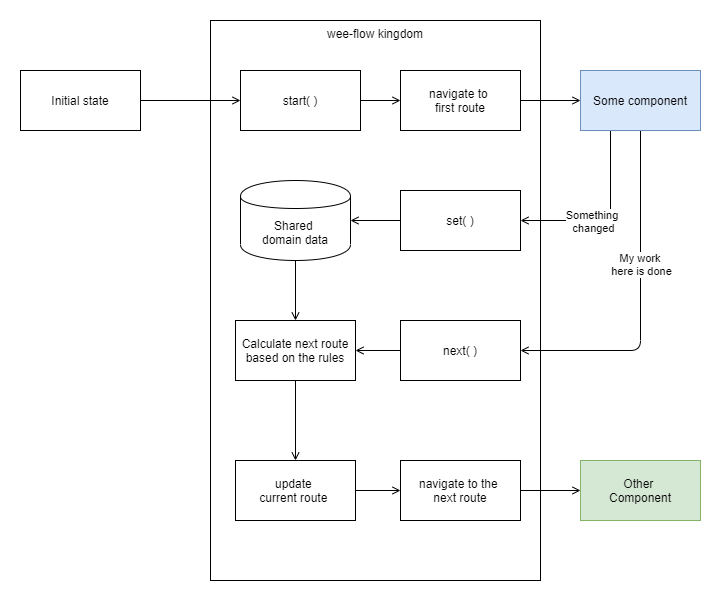

The diagram above was exported from draw.io. Its source (the exported page's mxGraphModel, read from the mxfile embedded in the PNG):
<mxGraphModel dx="948" dy="548" grid="1" gridSize="10" guides="1" tooltips="1" connect="1" arrows="1" fold="1" page="1" pageScale="1" pageWidth="1654" pageHeight="1169" math="0" shadow="0">
  <root>
    <mxCell id="fKqgJBkxVM9FNcwc4h9q-0" />
    <mxCell id="fKqgJBkxVM9FNcwc4h9q-1" parent="fKqgJBkxVM9FNcwc4h9q-0" />
    <mxCell id="Atcq-MObCHicT963sHfW-8" value="wee-flow kingdom" style="rounded=0;whiteSpace=wrap;html=1;verticalAlign=top;" vertex="1" parent="fKqgJBkxVM9FNcwc4h9q-1">
      <mxGeometry x="350" y="150" width="330" height="560" as="geometry" />
    </mxCell>
    <mxCell id="Atcq-MObCHicT963sHfW-11" value="" style="edgeStyle=orthogonalEdgeStyle;rounded=1;orthogonalLoop=1;jettySize=auto;html=1;endArrow=open;endFill=0;" edge="1" parent="fKqgJBkxVM9FNcwc4h9q-1" source="Atcq-MObCHicT963sHfW-0" target="Atcq-MObCHicT963sHfW-10">
      <mxGeometry relative="1" as="geometry" />
    </mxCell>
    <mxCell id="Atcq-MObCHicT963sHfW-0" value="Initial state" style="rounded=0;whiteSpace=wrap;html=1;" vertex="1" parent="fKqgJBkxVM9FNcwc4h9q-1">
      <mxGeometry x="160" y="200" width="120" height="60" as="geometry" />
    </mxCell>
    <mxCell id="Atcq-MObCHicT963sHfW-12" value="" style="edgeStyle=orthogonalEdgeStyle;rounded=1;orthogonalLoop=1;jettySize=auto;html=1;endArrow=open;endFill=0;" edge="1" parent="fKqgJBkxVM9FNcwc4h9q-1" source="Atcq-MObCHicT963sHfW-10" target="Atcq-MObCHicT963sHfW-1">
      <mxGeometry relative="1" as="geometry" />
    </mxCell>
    <mxCell id="Atcq-MObCHicT963sHfW-10" value="start( )" style="rounded=0;whiteSpace=wrap;html=1;" vertex="1" parent="fKqgJBkxVM9FNcwc4h9q-1">
      <mxGeometry x="380" y="200" width="120" height="60" as="geometry" />
    </mxCell>
    <mxCell id="Atcq-MObCHicT963sHfW-4" value="" style="edgeStyle=orthogonalEdgeStyle;rounded=1;orthogonalLoop=1;jettySize=auto;html=1;endArrow=open;endFill=0;" edge="1" parent="fKqgJBkxVM9FNcwc4h9q-1" source="Atcq-MObCHicT963sHfW-1" target="Atcq-MObCHicT963sHfW-3">
      <mxGeometry relative="1" as="geometry" />
    </mxCell>
    <mxCell id="Atcq-MObCHicT963sHfW-1" value="navigate to &lt;br&gt;first route" style="rounded=0;whiteSpace=wrap;html=1;" vertex="1" parent="fKqgJBkxVM9FNcwc4h9q-1">
      <mxGeometry x="540" y="200" width="120" height="60" as="geometry" />
    </mxCell>
    <mxCell id="Atcq-MObCHicT963sHfW-6" value="" style="edgeStyle=orthogonalEdgeStyle;rounded=1;orthogonalLoop=1;jettySize=auto;html=1;endArrow=open;endFill=0;" edge="1" parent="fKqgJBkxVM9FNcwc4h9q-1" source="Atcq-MObCHicT963sHfW-3" target="Atcq-MObCHicT963sHfW-5">
      <mxGeometry relative="1" as="geometry">
        <Array as="points">
          <mxPoint x="780" y="480" />
        </Array>
      </mxGeometry>
    </mxCell>
    <mxCell id="Atcq-MObCHicT963sHfW-29" value="My work &lt;br&gt;here is done" style="edgeLabel;html=1;align=center;verticalAlign=middle;resizable=0;points=[];" vertex="1" connectable="0" parent="Atcq-MObCHicT963sHfW-6">
      <mxGeometry x="-0.2157" y="1" relative="1" as="geometry">
        <mxPoint as="offset" />
      </mxGeometry>
    </mxCell>
    <mxCell id="Atcq-MObCHicT963sHfW-16" style="edgeStyle=orthogonalEdgeStyle;rounded=1;orthogonalLoop=1;jettySize=auto;html=1;exitX=0.25;exitY=1;exitDx=0;exitDy=0;entryX=1;entryY=0.5;entryDx=0;entryDy=0;endArrow=open;endFill=0;" edge="1" parent="fKqgJBkxVM9FNcwc4h9q-1" source="Atcq-MObCHicT963sHfW-3" target="Atcq-MObCHicT963sHfW-15">
      <mxGeometry relative="1" as="geometry" />
    </mxCell>
    <mxCell id="Atcq-MObCHicT963sHfW-28" value="Something &lt;br&gt;changed" style="edgeLabel;html=1;align=center;verticalAlign=middle;resizable=0;points=[];" vertex="1" connectable="0" parent="Atcq-MObCHicT963sHfW-16">
      <mxGeometry y="-17" relative="1" as="geometry">
        <mxPoint x="-17" y="18" as="offset" />
      </mxGeometry>
    </mxCell>
    <mxCell id="Atcq-MObCHicT963sHfW-3" value="Some component" style="rounded=0;whiteSpace=wrap;html=1;fillColor=#dae8fc;strokeColor=#6c8ebf;" vertex="1" parent="fKqgJBkxVM9FNcwc4h9q-1">
      <mxGeometry x="720" y="200" width="120" height="60" as="geometry" />
    </mxCell>
    <mxCell id="Atcq-MObCHicT963sHfW-18" value="" style="edgeStyle=orthogonalEdgeStyle;rounded=1;orthogonalLoop=1;jettySize=auto;html=1;endArrow=open;endFill=0;" edge="1" parent="fKqgJBkxVM9FNcwc4h9q-1" source="Atcq-MObCHicT963sHfW-5" target="Atcq-MObCHicT963sHfW-17">
      <mxGeometry relative="1" as="geometry" />
    </mxCell>
    <mxCell id="Atcq-MObCHicT963sHfW-5" value="next( )" style="rounded=0;whiteSpace=wrap;html=1;" vertex="1" parent="fKqgJBkxVM9FNcwc4h9q-1">
      <mxGeometry x="540" y="450" width="120" height="60" as="geometry" />
    </mxCell>
    <mxCell id="Atcq-MObCHicT963sHfW-23" value="" style="edgeStyle=orthogonalEdgeStyle;rounded=1;orthogonalLoop=1;jettySize=auto;html=1;endArrow=open;endFill=0;" edge="1" parent="fKqgJBkxVM9FNcwc4h9q-1" source="Atcq-MObCHicT963sHfW-17" target="Atcq-MObCHicT963sHfW-22">
      <mxGeometry relative="1" as="geometry" />
    </mxCell>
    <mxCell id="Atcq-MObCHicT963sHfW-17" value="Calculate next route based on the rules" style="rounded=0;whiteSpace=wrap;html=1;" vertex="1" parent="fKqgJBkxVM9FNcwc4h9q-1">
      <mxGeometry x="375" y="450" width="120" height="60" as="geometry" />
    </mxCell>
    <mxCell id="Atcq-MObCHicT963sHfW-25" value="" style="edgeStyle=orthogonalEdgeStyle;rounded=1;orthogonalLoop=1;jettySize=auto;html=1;endArrow=open;endFill=0;" edge="1" parent="fKqgJBkxVM9FNcwc4h9q-1" source="Atcq-MObCHicT963sHfW-22" target="Atcq-MObCHicT963sHfW-24">
      <mxGeometry relative="1" as="geometry" />
    </mxCell>
    <mxCell id="Atcq-MObCHicT963sHfW-22" value="update &lt;br&gt;current route&amp;nbsp;" style="rounded=0;whiteSpace=wrap;html=1;" vertex="1" parent="fKqgJBkxVM9FNcwc4h9q-1">
      <mxGeometry x="375" y="590" width="120" height="60" as="geometry" />
    </mxCell>
    <mxCell id="Atcq-MObCHicT963sHfW-27" style="edgeStyle=orthogonalEdgeStyle;rounded=1;orthogonalLoop=1;jettySize=auto;html=1;exitX=1;exitY=0.5;exitDx=0;exitDy=0;entryX=0;entryY=0.5;entryDx=0;entryDy=0;endArrow=open;endFill=0;" edge="1" parent="fKqgJBkxVM9FNcwc4h9q-1" source="Atcq-MObCHicT963sHfW-24" target="Atcq-MObCHicT963sHfW-26">
      <mxGeometry relative="1" as="geometry" />
    </mxCell>
    <mxCell id="Atcq-MObCHicT963sHfW-24" value="navigate to the &lt;br&gt;next route" style="rounded=0;whiteSpace=wrap;html=1;" vertex="1" parent="fKqgJBkxVM9FNcwc4h9q-1">
      <mxGeometry x="540" y="590" width="120" height="60" as="geometry" />
    </mxCell>
    <mxCell id="Atcq-MObCHicT963sHfW-20" style="edgeStyle=orthogonalEdgeStyle;rounded=1;orthogonalLoop=1;jettySize=auto;html=1;endArrow=open;endFill=0;" edge="1" parent="fKqgJBkxVM9FNcwc4h9q-1" source="Atcq-MObCHicT963sHfW-15" target="Atcq-MObCHicT963sHfW-19">
      <mxGeometry relative="1" as="geometry" />
    </mxCell>
    <mxCell id="Atcq-MObCHicT963sHfW-15" value="set( )" style="rounded=0;whiteSpace=wrap;html=1;" vertex="1" parent="fKqgJBkxVM9FNcwc4h9q-1">
      <mxGeometry x="540" y="320" width="120" height="60" as="geometry" />
    </mxCell>
    <mxCell id="Atcq-MObCHicT963sHfW-21" value="" style="edgeStyle=orthogonalEdgeStyle;rounded=1;orthogonalLoop=1;jettySize=auto;html=1;endArrow=open;endFill=0;" edge="1" parent="fKqgJBkxVM9FNcwc4h9q-1" source="Atcq-MObCHicT963sHfW-19" target="Atcq-MObCHicT963sHfW-17">
      <mxGeometry relative="1" as="geometry" />
    </mxCell>
    <mxCell id="Atcq-MObCHicT963sHfW-19" value="Shared &lt;br&gt;domain data" style="shape=cylinder;whiteSpace=wrap;html=1;boundedLbl=1;backgroundOutline=1;" vertex="1" parent="fKqgJBkxVM9FNcwc4h9q-1">
      <mxGeometry x="380" y="310" width="110" height="80" as="geometry" />
    </mxCell>
    <mxCell id="Atcq-MObCHicT963sHfW-26" value="Other &lt;br&gt;Component" style="rounded=0;whiteSpace=wrap;html=1;fillColor=#d5e8d4;strokeColor=#82b366;" vertex="1" parent="fKqgJBkxVM9FNcwc4h9q-1">
      <mxGeometry x="720" y="590" width="120" height="60" as="geometry" />
    </mxCell>
  </root>
</mxGraphModel>